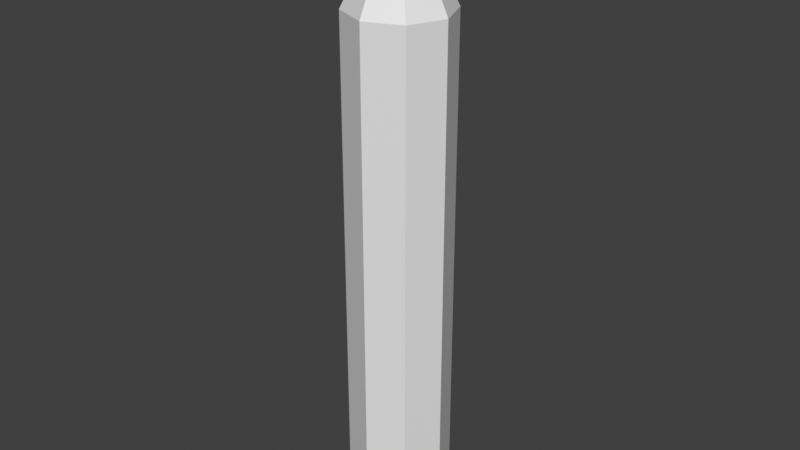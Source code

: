 # Source: p0_rocket.blend  (saved by Blender 5.2.44; exported with 4.5.12 LTS)
import bpy
from mathutils import Matrix  # noqa: F401  (used for matrix-valued properties, if any)

bpy.ops.wm.read_factory_settings(use_empty=True)
scene = bpy.context.scene
scene.name = 'Scene'

# ---- collections
col_collection = bpy.data.collections.new('Collection'); scene.collection.children.link(col_collection)

# ---- materials (node trees are filled in below, after node groups)
mat_mat_p0_rocket = bpy.data.materials.new('MAT_p0_rocket')
mat_mat_p0_rocket.diffuse_color = (0.79, 0.77, 0.72, 1.0)

# ---- material node trees
mat_mat_p0_rocket.use_nodes = True; mat_mat_p0_rocket.node_tree.nodes.clear()
_N = mat_mat_p0_rocket.node_tree.nodes; _L = mat_mat_p0_rocket.node_tree.links
n0 = _N.new('ShaderNodeBsdfPrincipled'); n0.name = 'Principled BSDF'; n0.location = (-200, 100)
n0.inputs[10].default_value = 0.005
n1 = _N.new('ShaderNodeOutputMaterial'); n1.name = 'Material Output'; n1.location = (200, 100)
_L.new(n0.outputs[0], n1.inputs[0])
n1.is_active_output = True

# ---- world
world_world = bpy.data.worlds.new('World'); scene.world = world_world
world_world.use_nodes = True; world_world.node_tree.nodes.clear()
_N = world_world.node_tree.nodes; _L = world_world.node_tree.links
n0 = _N.new('ShaderNodeOutputWorld'); n0.name = 'World Output'; n0.location = (200, 100)
n1 = _N.new('ShaderNodeBackground'); n1.name = 'Background'; n1.location = (-200, 100)
n1.inputs[0].default_value = (0.05088, 0.05088, 0.05088, 1.0)
_L.new(n1.outputs[0], n0.inputs[0])
n0.is_active_output = True
world_world.color = (0.05088, 0.05088, 0.05088)
world_world.sun_shadow_jitter_overblur = 0.0

# ---- meshes
me_cylinder = bpy.data.meshes.new('Cylinder')
me_cylinder.from_pydata([(0.0, 1.0, 0.0), (0.0, 1.0, 10.0), (0.7071, 0.7071, 0.0), (0.7071, 0.7071, 10.0), (1.0, 0.0, 0.0), (1.0, 0.0, 10.0), (0.7071, -0.7071, 0.0), (0.7071, -0.7071, 10.0), (0.0, -1.0, 0.0), (0.0, -1.0, 10.0), (-0.7071, -0.7071, 0.0), (-0.7071, -0.7071, 10.0), (-1.0, 0.0, 0.0), (-1.0, 0.0, 10.0), (-0.7071, 0.7071, 0.0), (-0.7071, 0.7071, 10.0), (0.0, 0.0, 12.0)], [], [(1, 2, 0), (3, 4, 2), (5, 6, 4), (7, 8, 6), (9, 10, 8), (11, 12, 10), (13, 9, 5), (13, 14, 12), (15, 0, 14), (6, 10, 14), (1, 16, 3), (3, 16, 5), (5, 16, 7), (7, 16, 9), (9, 16, 11), (11, 16, 13), (7, 15, 11), (13, 16, 15), (15, 16, 1), (1, 3, 2), (3, 5, 4), (5, 7, 6), (7, 9, 8), (9, 11, 10), (11, 13, 12), (5, 3, 1), (1, 15, 13), (13, 11, 9), (9, 7, 5), (5, 1, 13), (13, 15, 14), (15, 1, 0), (14, 0, 2), (2, 4, 6), (6, 8, 10), (10, 12, 14), (14, 2, 6), (15, 3, 1), (3, 7, 5), (7, 11, 9), (11, 15, 13), (15, 7, 3)])
_uv = me_cylinder.uv_layers.new(name='UVMap')
_uv.uv.foreach_set('vector', [1.0, 1.0, 0.875, 0.5, 1.0, 0.5, 0.875, 1.0, 0.75, 0.5, 0.875, 0.5, 0.75, 1.0, 0.625, 0.5, 0.75, 0.5, 0.625, 1.0, 0.5, 0.5, 0.625, 0.5, 0.5, 1.0, 0.375, 0.5, 0.5, 0.5, 0.375, 1.0, 0.25, 0.5, 0.375, 0.5, 0.01, 0.25, 0.25, 0.01, 0.49, 0.25, 0.25, 1.0, 0.125, 0.5, 0.25, 0.5, 0.125, 1.0, 0.0, 0.5, 0.125, 0.5, 0.9197, 0.08029, 0.5803, 0.08029, 0.5803, 0.4197, 0.25, 0.49, 0.25, 0.25, 0.4197, 0.4197, 0.4197, 0.4197, 0.25, 0.25, 0.49, 0.25, 0.49, 0.25, 0.25, 0.25, 0.4197, 0.08029, 0.4197, 0.08029, 0.25, 0.25, 0.25, 0.01, 0.25, 0.01, 0.25, 0.25, 0.08029, 0.08029, 0.08029, 0.08029, 0.25, 0.25, 0.01, 0.25, 0.9197, 0.08029, 0.5803, 0.4197, 0.5803, 0.08029, 0.01, 0.25, 0.25, 0.25, 0.08029, 0.4197, 0.08029, 0.4197, 0.25, 0.25, 0.25, 0.49, 1.0, 1.0, 0.875, 1.0, 0.875, 0.5, 0.875, 1.0, 0.75, 1.0, 0.75, 0.5, 0.75, 1.0, 0.625, 1.0, 0.625, 0.5, 0.625, 1.0, 0.5, 1.0, 0.5, 0.5, 0.5, 1.0, 0.375, 1.0, 0.375, 0.5, 0.375, 1.0, 0.25, 1.0, 0.25, 0.5, 0.49, 0.25, 0.4197, 0.4197, 0.25, 0.49, 0.25, 0.49, 0.08029, 0.4197, 0.01, 0.25, 0.01, 0.25, 0.08029, 0.08029, 0.25, 0.01, 0.25, 0.01, 0.4197, 0.08029, 0.49, 0.25, 0.49, 0.25, 0.25, 0.49, 0.01, 0.25, 0.25, 1.0, 0.125, 1.0, 0.125, 0.5, 0.125, 1.0, 0.0, 1.0, 0.0, 0.5, 0.5803, 0.4197, 0.75, 0.49, 0.9197, 0.4197, 0.9197, 0.4197, 0.99, 0.25, 0.9197, 0.08029, 0.9197, 0.08029, 0.75, 0.01, 0.5803, 0.08029, 0.5803, 0.08029, 0.51, 0.25, 0.5803, 0.4197, 0.5803, 0.4197, 0.9197, 0.4197, 0.9197, 0.08029, 0.5803, 0.4197, 0.9197, 0.4197, 0.75, 0.49, 0.9197, 0.4197, 0.9197, 0.08029, 0.99, 0.25, 0.9197, 0.08029, 0.5803, 0.08029, 0.75, 0.01, 0.5803, 0.08029, 0.5803, 0.4197, 0.51, 0.25, 0.5803, 0.4197, 0.9197, 0.08029, 0.9197, 0.4197])
me_cylinder.materials.append(mat_mat_p0_rocket)
me_cylinder.update()

# ---- objects
ob_kosm_p0_rocket_v01 = bpy.data.objects.new('KOSM_p0_rocket_v01', me_cylinder)

# ---- transforms, parenting, visibility, modifiers, constraints
ob_kosm_p0_rocket_v01.location = (0.0, 0.0, 0.0)

# ---- collection membership
col_collection.objects.link(ob_kosm_p0_rocket_v01)

# ---- scene / render settings (as saved in the file)
scene.frame_start = 1; scene.frame_end = 250; scene.frame_set(1)
scene.render.engine = 'BLENDER_EEVEE_NEXT'
scene.render.bake_bias = 0.0
scene.render.bake_samples = 0
scene.render.compositor_device = 'GPU'
scene.eevee.use_volume_custom_range = False
scene.eevee.fast_gi_thickness_near = 0.1
scene.eevee.fast_gi_thickness_far = 0.0
scene.eevee.ray_tracing_options.screen_trace_thickness = 0.1
scene.view_settings.view_transform = 'Standard'
bpy.context.view_layer.update()

# ---- added for rendering (the .blend has no active camera and no usable light): camera, sun
cam_auto = bpy.data.cameras.new('AutoCamera')
cam_auto.lens = 50.0
cam_auto.sensor_width = 36.0
cam_auto.clip_end = 1000.0
ob_auto_camera = bpy.data.objects.new('AutoCamera', cam_auto)
scene.collection.objects.link(ob_auto_camera)
ob_auto_camera.location = (11.4069, -13.6883, 15.1255)
ob_auto_camera.rotation_euler = (1.09748, -7.21219e-08, 0.694738)
scene.camera = ob_auto_camera
light_auto_sun = bpy.data.lights.new('AutoSun', 'SUN')
light_auto_sun.energy = 3.0
light_auto_sun.angle = 0.0523599
ob_auto_sun = bpy.data.objects.new('AutoSun', light_auto_sun)
scene.collection.objects.link(ob_auto_sun)
ob_auto_sun.rotation_euler = (0.872665, 0.174533, 0.523599)
bpy.context.view_layer.update()
